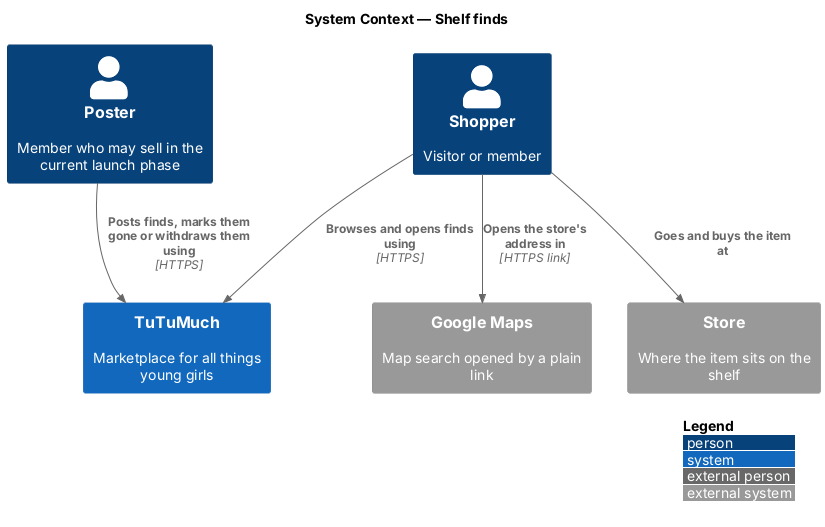

The diagram above was rendered by PlantUML. Its source (embedded in the PNG):
@startuml
!include <C4/C4_Context>
LAYOUT_WITH_LEGEND()
title System Context — Shelf finds

Person(poster, "Poster", "Member who may sell in the current launch phase")
Person(shopper, "Shopper", "Visitor or member")
System(tutumuch, "TuTuMuch", "Marketplace for all things young girls")
System_Ext(maps, "Google Maps", "Map search opened by a plain link")
System_Ext(store, "Store", "Where the item sits on the shelf")

Rel(poster, tutumuch, "Posts finds, marks them gone or withdraws them using", "HTTPS")
Rel(shopper, tutumuch, "Browses and opens finds using", "HTTPS")
Rel(shopper, maps, "Opens the store's address in", "HTTPS link")
Rel(shopper, store, "Goes and buys the item at")
@enduml